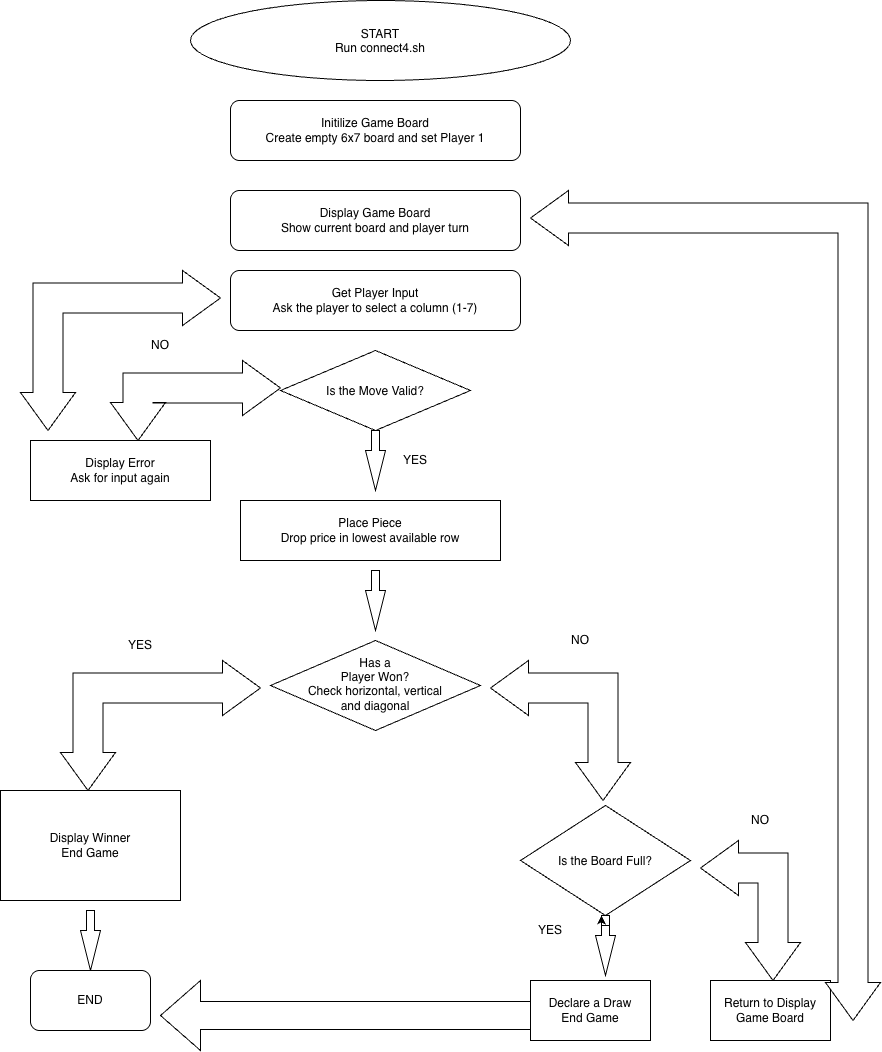

The diagram above was exported from draw.io. Its source (the exported page's mxGraphModel, read from the mxfile embedded in the PNG):
<mxGraphModel dx="954" dy="635" grid="1" gridSize="10" guides="1" tooltips="1" connect="1" arrows="1" fold="1" page="1" pageScale="1" pageWidth="850" pageHeight="1100" math="0" shadow="0">
  <root>
    <mxCell id="0" />
    <mxCell id="1" parent="0" />
    <mxCell id="8VDqtx1BVbTCSpfXb5B1-1" parent="1" style="ellipse;whiteSpace=wrap;html=1;shapeInside=1;" value="START&lt;div&gt;Run connect4.sh&lt;br&gt;&lt;br&gt;&lt;/div&gt;" vertex="1">
      <mxGeometry height="80" width="380" x="230" y="20" as="geometry" />
    </mxCell>
    <mxCell id="8VDqtx1BVbTCSpfXb5B1-2" parent="1" style="rounded=1;whiteSpace=wrap;html=1;roundedPerimeter=1;" value="Initilize Game Board&lt;div&gt;Create empty 6x7 board and set Player 1&lt;/div&gt;" vertex="1">
      <mxGeometry height="60" width="290" x="270" y="120" as="geometry" />
    </mxCell>
    <mxCell id="8VDqtx1BVbTCSpfXb5B1-6" parent="1" style="rounded=1;whiteSpace=wrap;html=1;roundedPerimeter=1;" value="Display Game Board&lt;br&gt;Show current board and player turn" vertex="1">
      <mxGeometry height="60" width="290" x="270" y="210" as="geometry" />
    </mxCell>
    <mxCell id="8VDqtx1BVbTCSpfXb5B1-7" parent="1" style="rounded=1;whiteSpace=wrap;html=1;roundedPerimeter=1;" value="Get Player Input&lt;div&gt;Ask the player to select a column (1-7)&lt;/div&gt;" vertex="1">
      <mxGeometry height="60" width="290" x="270" y="290" as="geometry" />
    </mxCell>
    <mxCell id="8VDqtx1BVbTCSpfXb5B1-8" parent="1" style="rhombus;whiteSpace=wrap;html=1;shapeInside=1;" value="Is the Move Valid?" vertex="1">
      <mxGeometry height="80" width="190" x="320" y="370" as="geometry" />
    </mxCell>
    <mxCell id="8VDqtx1BVbTCSpfXb5B1-9" parent="1" style="rounded=0;whiteSpace=wrap;html=1;" value="Display Error&lt;br&gt;Ask for input again" vertex="1">
      <mxGeometry height="60" width="180" x="70" y="460" as="geometry" />
    </mxCell>
    <mxCell id="8VDqtx1BVbTCSpfXb5B1-11" parent="1" style="html=1;shadow=0;dashed=0;align=center;verticalAlign=middle;shape=mxgraph.arrows2.bendDoubleArrow;dy=15;dx=38;arrowHead=55;rounded=0;" value="" vertex="1">
      <mxGeometry height="80" width="170" x="150" y="380" as="geometry" />
    </mxCell>
    <mxCell id="8VDqtx1BVbTCSpfXb5B1-14" parent="1" style="text;html=1;whiteSpace=wrap;strokeColor=none;fillColor=none;align=center;verticalAlign=middle;rounded=0;" value="NO" vertex="1">
      <mxGeometry height="30" width="60" x="170" y="350" as="geometry" />
    </mxCell>
    <mxCell id="8VDqtx1BVbTCSpfXb5B1-15" parent="1" style="html=1;shadow=0;dashed=0;align=center;verticalAlign=middle;shape=mxgraph.arrows2.bendDoubleArrow;dy=15;dx=38;arrowHead=55;rounded=0;" value="" vertex="1">
      <mxGeometry height="160" width="200" x="60" y="290" as="geometry" />
    </mxCell>
    <mxCell id="8VDqtx1BVbTCSpfXb5B1-16" parent="1" style="rounded=0;whiteSpace=wrap;html=1;" value="Place Piece&lt;div&gt;Drop price in lowest available row&lt;/div&gt;" vertex="1">
      <mxGeometry height="60" width="260" x="280" y="520" as="geometry" />
    </mxCell>
    <mxCell id="8VDqtx1BVbTCSpfXb5B1-17" parent="1" style="html=1;shadow=0;dashed=0;align=center;verticalAlign=middle;shape=mxgraph.arrows2.arrow;dy=0.6;dx=40;direction=south;notch=0;" value="" vertex="1">
      <mxGeometry height="60" width="20" x="405" y="450" as="geometry" />
    </mxCell>
    <mxCell id="8VDqtx1BVbTCSpfXb5B1-18" parent="1" style="text;html=1;whiteSpace=wrap;strokeColor=none;fillColor=none;align=center;verticalAlign=middle;rounded=0;" value="YES" vertex="1">
      <mxGeometry height="30" width="60" x="425" y="465" as="geometry" />
    </mxCell>
    <mxCell id="8VDqtx1BVbTCSpfXb5B1-19" parent="1" style="html=1;shadow=0;dashed=0;align=center;verticalAlign=middle;shape=mxgraph.arrows2.arrow;dy=0.6;dx=40;direction=south;notch=0;" value="" vertex="1">
      <mxGeometry height="60" width="20" x="405" y="590" as="geometry" />
    </mxCell>
    <mxCell id="8VDqtx1BVbTCSpfXb5B1-20" parent="1" style="rhombus;whiteSpace=wrap;html=1;shapeInside=1;" value="Has a Player Won?&lt;br&gt;Check horizontal, vertical and diagonal" vertex="1">
      <mxGeometry height="90" width="210" x="310" y="660" as="geometry" />
    </mxCell>
    <mxCell id="8VDqtx1BVbTCSpfXb5B1-21" parent="1" style="html=1;shadow=0;dashed=0;align=center;verticalAlign=middle;shape=mxgraph.arrows2.bendDoubleArrow;dy=15;dx=38;arrowHead=55;rounded=0;" value="" vertex="1">
      <mxGeometry height="130" width="200" x="100" y="680" as="geometry" />
    </mxCell>
    <mxCell id="8VDqtx1BVbTCSpfXb5B1-22" parent="1" style="rounded=0;whiteSpace=wrap;html=1;" value="Display Winner&lt;div&gt;End Game&lt;/div&gt;" vertex="1">
      <mxGeometry height="110" width="180" x="40" y="810" as="geometry" />
    </mxCell>
    <mxCell id="8VDqtx1BVbTCSpfXb5B1-24" parent="1" style="html=1;shadow=0;dashed=0;align=center;verticalAlign=middle;shape=mxgraph.arrows2.arrow;dy=0.6;dx=40;direction=south;notch=0;" value="" vertex="1">
      <mxGeometry height="60" width="20" x="120" y="930" as="geometry" />
    </mxCell>
    <mxCell id="8VDqtx1BVbTCSpfXb5B1-25" parent="1" style="rounded=1;whiteSpace=wrap;html=1;roundedPerimeter=1;" value="END" vertex="1">
      <mxGeometry height="60" width="120" x="70" y="990" as="geometry" />
    </mxCell>
    <mxCell id="8VDqtx1BVbTCSpfXb5B1-26" parent="1" style="text;html=1;whiteSpace=wrap;strokeColor=none;fillColor=none;align=center;verticalAlign=middle;rounded=0;" value="YES" vertex="1">
      <mxGeometry height="30" width="60" x="150" y="650" as="geometry" />
    </mxCell>
    <mxCell id="8VDqtx1BVbTCSpfXb5B1-27" parent="1" style="html=1;shadow=0;dashed=0;align=center;verticalAlign=middle;shape=mxgraph.arrows2.bendDoubleArrow;dy=15;dx=38;arrowHead=55;rounded=0;rotation=90;" value="" vertex="1">
      <mxGeometry height="140" width="140" x="530" y="680" as="geometry" />
    </mxCell>
    <mxCell id="8VDqtx1BVbTCSpfXb5B1-28" parent="1" style="rhombus;whiteSpace=wrap;html=1;shapeInside=1;" value="Is the Board Full?" vertex="1">
      <mxGeometry height="110" width="170" x="560" y="825" as="geometry" />
    </mxCell>
    <mxCell id="8VDqtx1BVbTCSpfXb5B1-29" parent="1" style="text;html=1;whiteSpace=wrap;strokeColor=none;fillColor=none;align=center;verticalAlign=middle;rounded=0;" value="NO" vertex="1">
      <mxGeometry height="30" width="60" x="590" y="645" as="geometry" />
    </mxCell>
    <mxCell id="8VDqtx1BVbTCSpfXb5B1-31" parent="1" style="html=1;shadow=0;dashed=0;align=center;verticalAlign=middle;shape=mxgraph.arrows2.bendDoubleArrow;dy=15;dx=38;arrowHead=55;rounded=0;rotation=90;" value="" vertex="1">
      <mxGeometry height="100" width="140" x="720" y="880" as="geometry" />
    </mxCell>
    <mxCell id="8VDqtx1BVbTCSpfXb5B1-32" parent="1" style="rounded=0;whiteSpace=wrap;html=1;" value="Return to Display Game Board" vertex="1">
      <mxGeometry height="60" width="120" x="750" y="1000" as="geometry" />
    </mxCell>
    <mxCell id="8VDqtx1BVbTCSpfXb5B1-33" parent="1" style="html=1;shadow=0;dashed=0;align=center;verticalAlign=middle;shape=mxgraph.arrows2.bendDoubleArrow;dy=15;dx=38;arrowHead=55;rounded=0;rotation=90;" value="" vertex="1">
      <mxGeometry height="350" width="830" x="330" y="450" as="geometry" />
    </mxCell>
    <mxCell id="8VDqtx1BVbTCSpfXb5B1-34" parent="1" style="rounded=0;whiteSpace=wrap;html=1;" value="Declare a Draw&lt;br&gt;End Game" vertex="1">
      <mxGeometry height="60" width="120" x="570" y="1000" as="geometry" />
    </mxCell>
    <mxCell id="8VDqtx1BVbTCSpfXb5B1-35" parent="1" style="html=1;shadow=0;dashed=0;align=center;verticalAlign=middle;shape=mxgraph.arrows2.arrow;dy=0.6;dx=40;direction=south;notch=0;" value="" vertex="1">
      <mxGeometry height="60" width="20" x="635" y="935" as="geometry" />
    </mxCell>
    <mxCell id="8VDqtx1BVbTCSpfXb5B1-36" edge="1" parent="1" source="8VDqtx1BVbTCSpfXb5B1-35" style="edgeStyle=orthogonalEdgeStyle;rounded=0;orthogonalLoop=1;jettySize=auto;html=1;innerLoopWaypoints=1;exitX=0.5;exitY=0.3;exitDx=-20;exitDy=0;exitPerimeter=0;entryX=0;entryY=0.7;entryDx=0;entryDy=0;entryPerimeter=0;defaultLabelBackgroundColor=page;" target="8VDqtx1BVbTCSpfXb5B1-35">
      <mxGeometry relative="1" as="geometry" />
    </mxCell>
    <mxCell id="8VDqtx1BVbTCSpfXb5B1-37" parent="1" style="text;html=1;whiteSpace=wrap;strokeColor=none;fillColor=none;align=center;verticalAlign=middle;rounded=0;" value="YES" vertex="1">
      <mxGeometry height="30" width="60" x="560" y="935" as="geometry" />
    </mxCell>
    <mxCell id="8VDqtx1BVbTCSpfXb5B1-38" parent="1" style="text;html=1;whiteSpace=wrap;strokeColor=none;fillColor=none;align=center;verticalAlign=middle;rounded=0;" value="NO" vertex="1">
      <mxGeometry height="30" width="60" x="770" y="825" as="geometry" />
    </mxCell>
    <mxCell id="8VDqtx1BVbTCSpfXb5B1-39" parent="1" style="html=1;shadow=0;dashed=0;align=center;verticalAlign=middle;shape=mxgraph.arrows2.arrow;dy=0.6;dx=40;flipH=1;notch=0;legacyAnchorPoints=0;" value="" vertex="1">
      <mxGeometry height="70" width="370" x="200" y="1000" as="geometry" />
    </mxCell>
  </root>
</mxGraphModel>